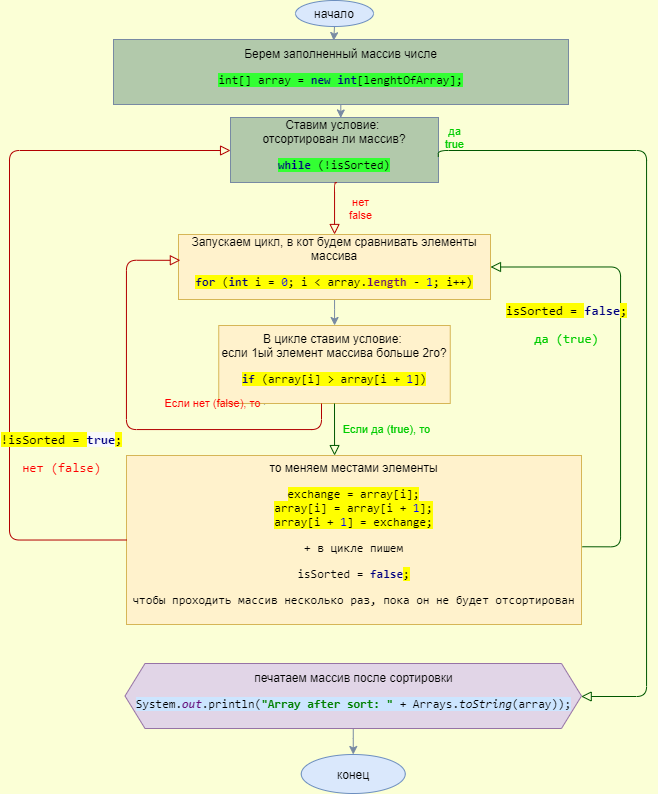

The diagram above was exported from draw.io. Its source (the exported page's mxGraphModel, read from the mxfile embedded in the PNG):
<mxGraphModel dx="1221" dy="682" grid="1" gridSize="13" guides="0" tooltips="1" connect="1" arrows="1" fold="1" page="1" pageScale="1" pageWidth="200" pageHeight="200" background="#FBFFD6" math="0" shadow="0">
  <root>
    <mxCell id="WIyWlLk6GJQsqaUBKTNV-0" />
    <mxCell id="WIyWlLk6GJQsqaUBKTNV-1" parent="WIyWlLk6GJQsqaUBKTNV-0" />
    <mxCell id="WIyWlLk6GJQsqaUBKTNV-3" value="&lt;font color=&quot;#000000&quot;&gt;Ставим условие: &lt;br&gt;отсортирован ли массив?&lt;br&gt;&lt;/font&gt;&lt;pre style=&quot;color: rgb(0 , 0 , 0) ; font-family: &amp;#34;jetbrains mono&amp;#34; , monospace&quot;&gt;&lt;span style=&quot;background-color: rgb(51 , 255 , 51)&quot;&gt;&lt;span style=&quot;color: rgb(0 , 0 , 128) ; font-weight: bold&quot;&gt;while &lt;/span&gt;(!isSorted)&lt;/span&gt;&lt;/pre&gt;" style="whiteSpace=wrap;html=1;fontSize=12;glass=0;strokeWidth=1;shadow=0;fillColor=#B2C9AB;strokeColor=#788AA3;fontColor=#46495D;" parent="WIyWlLk6GJQsqaUBKTNV-1" vertex="1">
      <mxGeometry x="312" y="117" width="208" height="65" as="geometry" />
    </mxCell>
    <mxCell id="WIyWlLk6GJQsqaUBKTNV-4" value="Yes" style="html=1;jettySize=auto;orthogonalLoop=1;fontSize=11;endArrow=block;endFill=0;endSize=8;strokeWidth=1;shadow=0;labelBackgroundColor=none;edgeStyle=orthogonalEdgeStyle;strokeColor=#788AA3;fontColor=#46495D;" parent="WIyWlLk6GJQsqaUBKTNV-1" edge="1">
      <mxGeometry y="20" relative="1" as="geometry">
        <mxPoint as="offset" />
        <mxPoint x="346" y="365" as="sourcePoint" />
        <mxPoint x="346" y="405" as="targetPoint" />
      </mxGeometry>
    </mxCell>
    <mxCell id="WIyWlLk6GJQsqaUBKTNV-5" value="&lt;font color=&quot;#ff0000&quot;&gt;нет&lt;br&gt;false&lt;/font&gt;" style="edgeStyle=orthogonalEdgeStyle;html=1;jettySize=auto;orthogonalLoop=1;fontSize=11;endArrow=block;endFill=0;endSize=8;strokeWidth=1;shadow=0;labelBackgroundColor=none;strokeColor=#B20000;fontColor=#46495D;exitX=0.512;exitY=1.002;exitDx=0;exitDy=0;exitPerimeter=0;fillColor=#e51400;" parent="WIyWlLk6GJQsqaUBKTNV-1" source="WIyWlLk6GJQsqaUBKTNV-3" target="WIyWlLk6GJQsqaUBKTNV-7" edge="1">
      <mxGeometry x="0.0536" y="26" relative="1" as="geometry">
        <mxPoint as="offset" />
        <mxPoint x="396" y="325" as="sourcePoint" />
        <Array as="points">
          <mxPoint x="416" y="182" />
        </Array>
      </mxGeometry>
    </mxCell>
    <mxCell id="TNhz3M1RHce6u26l8CQq-28" value="" style="edgeStyle=orthogonalEdgeStyle;rounded=1;sketch=0;orthogonalLoop=1;jettySize=auto;html=1;shadow=0;strokeColor=#788AA3;fillColor=#B2C9AB;fontColor=#46495D;" edge="1" parent="WIyWlLk6GJQsqaUBKTNV-1" source="WIyWlLk6GJQsqaUBKTNV-7" target="TNhz3M1RHce6u26l8CQq-27">
      <mxGeometry relative="1" as="geometry" />
    </mxCell>
    <mxCell id="WIyWlLk6GJQsqaUBKTNV-7" value="&lt;font color=&quot;#000000&quot;&gt;Запускаем цикл, в кот будем сравнивать элементы массива&lt;br&gt;&lt;/font&gt;&lt;pre style=&quot;color: rgb(0 , 0 , 0) ; font-family: &amp;#34;jetbrains mono&amp;#34; , monospace&quot;&gt;&lt;span style=&quot;background-color: rgb(255 , 255 , 0)&quot;&gt;&lt;span style=&quot;color: rgb(0 , 0 , 128) ; font-weight: bold&quot;&gt;for &lt;/span&gt;(&lt;span style=&quot;color: rgb(0 , 0 , 128) ; font-weight: bold&quot;&gt;int &lt;/span&gt;i = &lt;span style=&quot;color: rgb(0 , 0 , 255)&quot;&gt;0&lt;/span&gt;; i &amp;lt; array.&lt;span style=&quot;color: rgb(102 , 14 , 122) ; font-weight: bold&quot;&gt;length &lt;/span&gt;- &lt;span style=&quot;color: rgb(0 , 0 , 255)&quot;&gt;1&lt;/span&gt;; i++)&lt;/span&gt;&lt;/pre&gt;" style="whiteSpace=wrap;html=1;fontSize=12;glass=0;strokeWidth=1;shadow=0;fillColor=#fff2cc;strokeColor=#d6b656;" parent="WIyWlLk6GJQsqaUBKTNV-1" vertex="1">
      <mxGeometry x="260" y="234" width="312" height="65" as="geometry" />
    </mxCell>
    <mxCell id="WIyWlLk6GJQsqaUBKTNV-11" value="&lt;font color=&quot;#000000&quot;&gt;то меняем местами элементы&lt;br&gt;&lt;/font&gt;&lt;pre style=&quot;color: rgb(0 , 0 , 0) ; font-family: &amp;#34;jetbrains mono&amp;#34; , monospace&quot;&gt;&lt;span style=&quot;background-color: rgb(255 , 255 , 0)&quot;&gt;exchange = array[i];&lt;br&gt;array[i] = array[i + &lt;span style=&quot;color: rgb(0 , 0 , 255)&quot;&gt;1&lt;/span&gt;];&lt;br&gt;array[i + &lt;span style=&quot;color: rgb(0 , 0 , 255)&quot;&gt;1&lt;/span&gt;] = exchange;&lt;/span&gt;&lt;/pre&gt;&lt;pre style=&quot;color: rgb(0 , 0 , 0) ; font-family: &amp;#34;jetbrains mono&amp;#34; , monospace&quot;&gt;&lt;span&gt;+ в цикле пишем&lt;/span&gt;&lt;/pre&gt;&lt;pre style=&quot;color: rgb(0 , 0 , 0) ; font-family: &amp;#34;jetbrains mono&amp;#34; , monospace&quot;&gt;isSorted = &lt;span style=&quot;white-space: normal ; color: rgb(0 , 0 , 128) ; font-weight: bold&quot;&gt;false&lt;/span&gt;&lt;span style=&quot;white-space: normal ; background-color: rgb(255 , 255 , 0)&quot;&gt;;&lt;/span&gt;&lt;/pre&gt;&lt;pre style=&quot;color: rgb(0 , 0 , 0) ; font-family: &amp;#34;jetbrains mono&amp;#34; , monospace&quot;&gt;&lt;pre style=&quot;font-family: &amp;#34;jetbrains mono&amp;#34; , monospace&quot;&gt;чтобы проходить массив несколько раз, пока он не будет отсортирован&lt;/pre&gt;&lt;/pre&gt;" style="whiteSpace=wrap;html=1;fontSize=12;glass=0;strokeWidth=1;shadow=0;fillColor=#fff2cc;strokeColor=#d6b656;" parent="WIyWlLk6GJQsqaUBKTNV-1" vertex="1">
      <mxGeometry x="208" y="455" width="455" height="169" as="geometry" />
    </mxCell>
    <mxCell id="TNhz3M1RHce6u26l8CQq-10" value="" style="endArrow=classic;html=1;strokeColor=#788AA3;fillColor=#B2C9AB;fontColor=#46495D;exitX=0.5;exitY=1;exitDx=0;exitDy=0;rounded=1;entryX=0.484;entryY=0.017;entryDx=0;entryDy=0;entryPerimeter=0;" edge="1" parent="WIyWlLk6GJQsqaUBKTNV-1" source="TNhz3M1RHce6u26l8CQq-12" target="TNhz3M1RHce6u26l8CQq-13">
      <mxGeometry width="50" height="50" relative="1" as="geometry">
        <mxPoint x="416" y="26.000000000000057" as="sourcePoint" />
        <mxPoint x="416" y="78" as="targetPoint" />
      </mxGeometry>
    </mxCell>
    <mxCell id="TNhz3M1RHce6u26l8CQq-12" value="начало" style="ellipse;whiteSpace=wrap;html=1;strokeColor=#6c8ebf;fillColor=#dae8fc;" vertex="1" parent="WIyWlLk6GJQsqaUBKTNV-1">
      <mxGeometry x="377" width="78" height="26" as="geometry" />
    </mxCell>
    <mxCell id="TNhz3M1RHce6u26l8CQq-13" value="&lt;font color=&quot;#000000&quot;&gt;Берем заполненный массив числе&lt;/font&gt;&lt;br&gt;&lt;pre style=&quot;color: rgb(0 , 0 , 0) ; font-family: &amp;#34;jetbrains mono&amp;#34; , monospace&quot;&gt;&lt;span style=&quot;background-color: rgb(51 , 255 , 51)&quot;&gt;int&lt;span style=&quot;font-family: &amp;#34;jetbrains mono&amp;#34; , monospace&quot;&gt;[] array = &lt;/span&gt;&lt;span style=&quot;font-family: &amp;#34;jetbrains mono&amp;#34; , monospace ; color: rgb(0 , 0 , 128) ; font-weight: bold&quot;&gt;new int&lt;/span&gt;&lt;span style=&quot;font-family: &amp;#34;jetbrains mono&amp;#34; , monospace&quot;&gt;[lenghtOfArray];&lt;/span&gt;&lt;/span&gt;&lt;/pre&gt;" style="rounded=0;whiteSpace=wrap;html=1;strokeColor=#788AA3;fillColor=#B2C9AB;fontColor=#46495D;" vertex="1" parent="WIyWlLk6GJQsqaUBKTNV-1">
      <mxGeometry x="195" y="39" width="455" height="65" as="geometry" />
    </mxCell>
    <mxCell id="TNhz3M1RHce6u26l8CQq-27" value="&lt;font color=&quot;#000000&quot;&gt;В цикле ставим условие: &lt;br&gt;если 1ый элемент массива больше 2го?&lt;br&gt;&lt;/font&gt;&lt;pre style=&quot;color: rgb(0 , 0 , 0) ; font-family: &amp;#34;jetbrains mono&amp;#34; , monospace&quot;&gt;&lt;span style=&quot;background-color: rgb(255 , 255 , 0)&quot;&gt;&lt;span style=&quot;color: rgb(0 , 0 , 128) ; font-weight: bold&quot;&gt;if &lt;/span&gt;(array[i] &amp;gt; array[i + &lt;span style=&quot;color: rgb(0 , 0 , 255)&quot;&gt;1&lt;/span&gt;])&lt;/span&gt;&lt;/pre&gt;" style="whiteSpace=wrap;html=1;shadow=0;strokeColor=#d6b656;strokeWidth=1;fillColor=#fff2cc;glass=0;" vertex="1" parent="WIyWlLk6GJQsqaUBKTNV-1">
      <mxGeometry x="300.25" y="325" width="231.5" height="78" as="geometry" />
    </mxCell>
    <mxCell id="TNhz3M1RHce6u26l8CQq-31" value="&lt;p style=&quot;line-height: 60%&quot;&gt;&lt;/p&gt;&lt;pre style=&quot;color: rgb(0 , 0 , 0) ; font-family: &amp;#34;jetbrains mono&amp;#34; , monospace ; font-size: 13px&quot;&gt;&lt;font style=&quot;font-size: 13px&quot;&gt;&lt;span style=&quot;background-color: rgb(255 , 255 , 0)&quot;&gt;isSorted = &lt;/span&gt;&lt;span style=&quot;color: rgb(0 , 0 , 128) ; font-weight: bold&quot;&gt;false&lt;/span&gt;&lt;span style=&quot;background-color: rgb(255 , 255 , 0)&quot;&gt;;&lt;/span&gt;&lt;br&gt;&lt;/font&gt;&lt;/pre&gt;&lt;pre style=&quot;font-family: &amp;#34;jetbrains mono&amp;#34; , monospace ; font-size: 13px&quot;&gt;&lt;font color=&quot;#00cc00&quot;&gt;да (true)&lt;/font&gt;&lt;/pre&gt;&lt;pre style=&quot;color: rgb(0 , 0 , 0) ; font-size: 12px ; font-family: &amp;#34;jetbrains mono&amp;#34; , monospace&quot;&gt;&lt;/pre&gt;&lt;p&gt;&lt;/p&gt;" style="html=1;jettySize=auto;orthogonalLoop=1;fontSize=11;endArrow=block;endFill=0;endSize=8;strokeWidth=1;shadow=0;labelBackgroundColor=none;edgeStyle=orthogonalEdgeStyle;strokeColor=#005700;fontColor=#46495D;entryX=1;entryY=0.5;entryDx=0;entryDy=0;exitX=1.002;exitY=0.54;exitDx=0;exitDy=0;exitPerimeter=0;fillColor=#008a00;" edge="1" parent="WIyWlLk6GJQsqaUBKTNV-1" source="WIyWlLk6GJQsqaUBKTNV-11" target="WIyWlLk6GJQsqaUBKTNV-7">
      <mxGeometry x="0.6604" y="58" relative="1" as="geometry">
        <mxPoint as="offset" />
        <mxPoint x="642" y="572" as="sourcePoint" />
        <mxPoint x="642" y="364" as="targetPoint" />
        <Array as="points">
          <mxPoint x="702" y="546" />
          <mxPoint x="702" y="267" />
        </Array>
      </mxGeometry>
    </mxCell>
    <mxCell id="TNhz3M1RHce6u26l8CQq-35" value="&lt;font color=&quot;#00cc00&quot;&gt;Если да (true), то&lt;/font&gt;" style="edgeStyle=orthogonalEdgeStyle;html=1;jettySize=auto;orthogonalLoop=1;fontSize=11;endArrow=block;endFill=0;endSize=8;strokeWidth=1;shadow=0;labelBackgroundColor=none;strokeColor=#005700;fontColor=#46495D;exitX=0.5;exitY=1;exitDx=0;exitDy=0;fillColor=#008a00;" edge="1" parent="WIyWlLk6GJQsqaUBKTNV-1" source="TNhz3M1RHce6u26l8CQq-27" target="WIyWlLk6GJQsqaUBKTNV-11">
      <mxGeometry y="52" relative="1" as="geometry">
        <mxPoint as="offset" />
        <mxPoint x="568.2559999999999" y="455.0000000000001" as="sourcePoint" />
        <mxPoint x="572" y="506.22" as="targetPoint" />
        <Array as="points">
          <mxPoint x="416" y="455" />
        </Array>
      </mxGeometry>
    </mxCell>
    <mxCell id="TNhz3M1RHce6u26l8CQq-36" value="&lt;font color=&quot;#ff0000&quot;&gt;Если нет (false), то&lt;br&gt;&lt;/font&gt;" style="edgeStyle=orthogonalEdgeStyle;html=1;jettySize=auto;orthogonalLoop=1;fontSize=11;endArrow=block;endFill=0;endSize=8;strokeWidth=1;shadow=0;labelBackgroundColor=none;strokeColor=#B20000;fontColor=#46495D;entryX=0.006;entryY=0.397;entryDx=0;entryDy=0;fillColor=#e51400;entryPerimeter=0;" edge="1" parent="WIyWlLk6GJQsqaUBKTNV-1" source="TNhz3M1RHce6u26l8CQq-27" target="WIyWlLk6GJQsqaUBKTNV-7">
      <mxGeometry x="-0.3933" y="-26" relative="1" as="geometry">
        <mxPoint as="offset" />
        <mxPoint x="377" y="520" as="sourcePoint" />
        <mxPoint x="179.8699999999999" y="555.8800000000001" as="targetPoint" />
        <Array as="points">
          <mxPoint x="403" y="429" />
          <mxPoint x="208" y="429" />
          <mxPoint x="208" y="260" />
        </Array>
      </mxGeometry>
    </mxCell>
    <mxCell id="TNhz3M1RHce6u26l8CQq-37" value="&lt;p style=&quot;line-height: 60%&quot;&gt;&lt;/p&gt;&lt;pre style=&quot;font-family: &amp;#34;jetbrains mono&amp;#34; , monospace ; font-size: 13px&quot;&gt;&lt;font style=&quot;font-size: 13px&quot;&gt;&lt;span style=&quot;color: rgb(0 , 0 , 0) ; background-color: rgb(255 , 255 , 0)&quot;&gt;!isSorted = &lt;/span&gt;&lt;font color=&quot;#000080&quot;&gt;&lt;span style=&quot;background-color: rgb(248 , 249 , 250)&quot;&gt;&lt;b&gt;true&lt;/b&gt;&lt;/span&gt;&lt;/font&gt;&lt;span style=&quot;color: rgb(0 , 0 , 0) ; background-color: rgb(255 , 255 , 0)&quot;&gt;;&lt;/span&gt;&lt;/font&gt;&lt;/pre&gt;&lt;pre style=&quot;font-family: &amp;#34;jetbrains mono&amp;#34; , monospace ; font-size: 13px&quot;&gt;&lt;font color=&quot;#ff0000&quot;&gt;нет (false)&lt;/font&gt;&lt;/pre&gt;&lt;pre style=&quot;color: rgb(0 , 0 , 0) ; font-size: 12px ; font-family: &amp;#34;jetbrains mono&amp;#34; , monospace&quot;&gt;&lt;/pre&gt;&lt;p&gt;&lt;/p&gt;" style="html=1;jettySize=auto;orthogonalLoop=1;fontSize=11;endArrow=block;endFill=0;endSize=8;strokeWidth=1;shadow=0;labelBackgroundColor=none;edgeStyle=orthogonalEdgeStyle;strokeColor=#B20000;fontColor=#46495D;entryX=0;entryY=0.5;entryDx=0;entryDy=0;exitX=0;exitY=0.5;exitDx=0;exitDy=0;fillColor=#e51400;" edge="1" parent="WIyWlLk6GJQsqaUBKTNV-1" source="WIyWlLk6GJQsqaUBKTNV-11" target="WIyWlLk6GJQsqaUBKTNV-3">
      <mxGeometry x="-0.4406" y="-52" relative="1" as="geometry">
        <mxPoint as="offset" />
        <mxPoint x="104.91000000000008" y="623.74" as="sourcePoint" />
        <mxPoint x="13.000000000000227" y="312" as="targetPoint" />
        <Array as="points">
          <mxPoint x="91" y="540" />
          <mxPoint x="91" y="150" />
          <mxPoint x="312" y="150" />
        </Array>
      </mxGeometry>
    </mxCell>
    <mxCell id="TNhz3M1RHce6u26l8CQq-61" value="" style="edgeStyle=orthogonalEdgeStyle;rounded=1;sketch=0;orthogonalLoop=1;jettySize=auto;html=1;shadow=0;strokeColor=#788AA3;fillColor=#B2C9AB;fontColor=#46495D;" edge="1" parent="WIyWlLk6GJQsqaUBKTNV-1" source="TNhz3M1RHce6u26l8CQq-58" target="TNhz3M1RHce6u26l8CQq-60">
      <mxGeometry relative="1" as="geometry" />
    </mxCell>
    <mxCell id="TNhz3M1RHce6u26l8CQq-58" value="&lt;span&gt;печатаем массив после сортировки&lt;/span&gt;&lt;br&gt;&lt;pre style=&quot;font-family: &amp;#34;jetbrains mono&amp;#34; , monospace&quot;&gt;&lt;span style=&quot;background-color: rgb(204 , 229 , 255)&quot;&gt;System.&lt;span style=&quot;color: rgb(102 , 14 , 122) ; font-weight: bold ; font-style: italic&quot;&gt;out&lt;/span&gt;.println(&lt;span style=&quot;color: rgb(0 , 128 , 0) ; font-weight: bold&quot;&gt;&quot;Array after sort: &quot; &lt;/span&gt;+ Arrays.&lt;span style=&quot;font-style: italic&quot;&gt;toString&lt;/span&gt;(array));&lt;/span&gt;&lt;/pre&gt;" style="shape=hexagon;perimeter=hexagonPerimeter2;whiteSpace=wrap;html=1;fixedSize=1;shadow=0;strokeColor=#9673a6;strokeWidth=1;fillColor=#e1d5e7;glass=0;" vertex="1" parent="WIyWlLk6GJQsqaUBKTNV-1">
      <mxGeometry x="206.5" y="663" width="456.5" height="65" as="geometry" />
    </mxCell>
    <mxCell id="TNhz3M1RHce6u26l8CQq-60" value="конец" style="ellipse;whiteSpace=wrap;html=1;shadow=0;strokeColor=#6c8ebf;strokeWidth=1;fillColor=#dae8fc;glass=0;" vertex="1" parent="WIyWlLk6GJQsqaUBKTNV-1">
      <mxGeometry x="382.75" y="754" width="104" height="39" as="geometry" />
    </mxCell>
    <mxCell id="TNhz3M1RHce6u26l8CQq-68" value="&lt;font color=&quot;#00cc00&quot;&gt;да&lt;br&gt;true&lt;/font&gt;" style="edgeStyle=orthogonalEdgeStyle;html=1;jettySize=auto;orthogonalLoop=1;fontSize=11;endArrow=block;endFill=0;endSize=8;strokeWidth=1;shadow=0;labelBackgroundColor=none;strokeColor=#005700;fontColor=#46495D;exitX=0.999;exitY=0.606;exitDx=0;exitDy=0;exitPerimeter=0;fillColor=#008a00;" edge="1" parent="WIyWlLk6GJQsqaUBKTNV-1" source="WIyWlLk6GJQsqaUBKTNV-3" target="TNhz3M1RHce6u26l8CQq-58">
      <mxGeometry x="-0.9455" y="13" relative="1" as="geometry">
        <mxPoint as="offset" />
        <mxPoint x="623.9960000000001" y="182.77999999999997" as="sourcePoint" />
        <mxPoint x="627.74" y="234" as="targetPoint" />
        <Array as="points">
          <mxPoint x="520" y="150" />
          <mxPoint x="728" y="150" />
          <mxPoint x="728" y="696" />
        </Array>
      </mxGeometry>
    </mxCell>
    <mxCell id="TNhz3M1RHce6u26l8CQq-71" value="" style="endArrow=classic;html=1;strokeColor=#788AA3;fillColor=#B2C9AB;fontColor=#46495D;rounded=1;entryX=0.53;entryY=0.007;entryDx=0;entryDy=0;entryPerimeter=0;" edge="1" parent="WIyWlLk6GJQsqaUBKTNV-1" source="TNhz3M1RHce6u26l8CQq-13" target="WIyWlLk6GJQsqaUBKTNV-3">
      <mxGeometry width="50" height="50" relative="1" as="geometry">
        <mxPoint x="429.0000000000001" y="38.99999999999994" as="sourcePoint" />
        <mxPoint x="428.22" y="53.10500000000002" as="targetPoint" />
      </mxGeometry>
    </mxCell>
  </root>
</mxGraphModel>